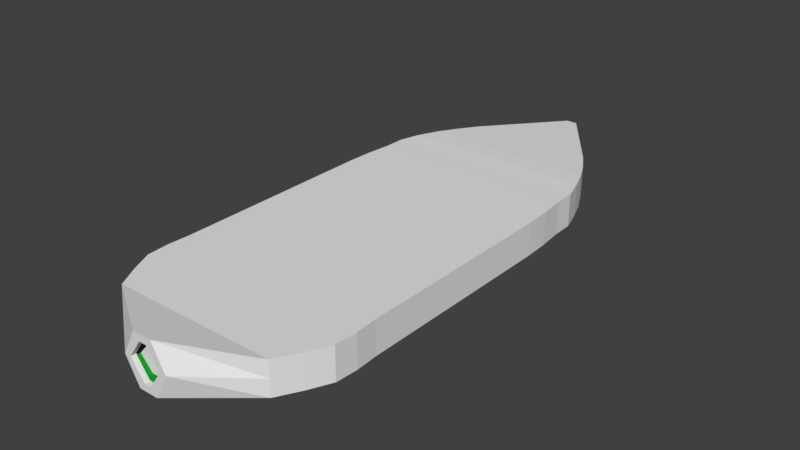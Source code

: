 # Source: skate2_colored_outlined_1.blend  (saved by Blender 2.79.0; exported with 4.5.12 LTS)
import bpy
from mathutils import Matrix  # noqa: F401  (used for matrix-valued properties, if any)

bpy.ops.wm.read_factory_settings(use_empty=True)
scene = bpy.context.scene
scene.name = 'Scene'

# ---- collections
col_collection_1 = bpy.data.collections.new('Collection 1'); scene.collection.children.link(col_collection_1)

# ---- materials (node trees are filled in below, after node groups)
mat_material = bpy.data.materials.new('Material')
mat_material.alpha_threshold = 0.0
mat_material.diffuse_color = (0.009795, 0.009217, 0.01002, 1.0)
mat_material.roughness = 0.5
mat_material.line_color = (0.0, 0.0, 0.0, 1.0)
mat_material_001 = bpy.data.materials.new('Material.001')
mat_material_001.alpha_threshold = 0.0
mat_material_001.roughness = 0.5
mat_material_002 = bpy.data.materials.new('Material.002')
mat_material_002.alpha_threshold = 0.0
mat_material_002.roughness = 0.5

# ---- material node trees
mat_material_001.use_nodes = True; mat_material_001.node_tree.nodes.clear()
_N = mat_material_001.node_tree.nodes; _L = mat_material_001.node_tree.links
n0 = _N.new('ShaderNodeOutputMaterial'); n0.name = 'Material Output'; n0.location = (300, 300)
n1 = _N.new('ShaderNodeBsdfDiffuse'); n1.name = 'Diffuse BSDF'; n1.location = (10, 300)
n1.inputs[0].default_value = (0.00834, 0.3108, 0.02799, 1.0)
_L.new(n1.outputs[0], n0.inputs[0])
n0.is_active_output = True
mat_material_002.use_nodes = True; mat_material_002.node_tree.nodes.clear()
_N = mat_material_002.node_tree.nodes; _L = mat_material_002.node_tree.links
n0 = _N.new('ShaderNodeOutputMaterial'); n0.name = 'Material Output'; n0.location = (300, 300)
n1 = _N.new('ShaderNodeBsdfDiffuse'); n1.name = 'Diffuse BSDF'; n1.location = (10, 300)
_L.new(n1.outputs[0], n0.inputs[0])
n0.is_active_output = True

# ---- world
world_world = bpy.data.worlds.new('World'); scene.world = world_world
world_world.color = (0.05088, 0.05088, 0.05088)
world_world.use_sun_shadow = False
world_world.sun_shadow_jitter_overblur = 0.0
world_world.cycles.sampling_method = 'MANUAL'

# ---- meshes
me_cube = bpy.data.meshes.new('Cube')
me_cube.from_pydata([(0.7699, 1.0, -1.0), (0.7985, -1.104, -1.0), (-0.7985, -1.104, -1.0), (-0.7699, 1.0, -1.0), (0.7699, 1.0, 1.0), (0.7985, -1.104, 1.0), (-0.7985, -1.104, 1.0), (-0.7699, 1.0, 1.0), (0.4833, 1.854, -0.8806), (-0.4833, 1.854, -0.8806), (0.4833, 1.854, 0.8891), (-0.4833, 1.854, 0.8891), (0.04097, 2.521, -0.502), (-0.04096, 2.521, -0.502), (0.04097, 2.519, 0.6735), (-0.04096, 2.519, 0.6735), (0.6249, -1.827, -1.0), (-0.6249, -1.827, -1.0), (0.6249, -1.827, 1.0), (-0.6249, -1.827, 1.0), (0.02789, -2.195, -1.107), (-0.02789, -2.195, -1.107), (0.02789, -2.195, 1.107), (-0.02789, -2.195, 1.107), (0.7699, 1.0, -1.192e-07), (0.7985, -1.104, -1.192e-07), (-0.7985, -1.104, -1.192e-07), (-0.7699, 1.0, -1.192e-07), (0.4833, 1.854, 0.1116), (-0.4833, 1.854, 0.1116), (0.04097, 2.52, 0.08572), (-0.04096, 2.52, 0.08572), (0.6249, -1.827, -2.623e-06), (-0.6249, -1.827, -2.623e-06), (0.126, -2.195, -1.145e-05), (-0.126, -2.195, -1.144e-05), (0.07251, -2.195, -1.535), (-0.07251, -2.195, -1.535), (0.1744, -2.195, -1.144e-05), (0.07251, -2.195, 1.535), (-0.1744, -2.195, -1.144e-05), (-0.07251, -2.195, 1.535), (0.126, -2.13, -1.145e-05), (-0.126, -2.13, -1.144e-05), (0.02789, -2.13, -1.107), (-0.02789, -2.13, -1.107), (0.02789, -2.13, 1.107), (-0.02789, -2.13, 1.107), (0.8081, -1.285, -1.0), (0.7979, -1.466, -1.0), (0.7187, -1.646, -1.0), (-0.7187, -1.646, -1.0), (-0.7979, -1.466, -1.0), (-0.8081, -1.285, -1.0), (-0.8081, -1.285, 1.0), (-0.7979, -1.466, 1.0), (-0.7187, -1.646, 1.0), (0.7187, -1.646, 1.0), (0.7979, -1.466, 1.0), (0.8081, -1.285, 1.0), (0.8081, -1.285, -7.451e-07), (0.7979, -1.466, -1.371e-06), (0.7187, -1.646, -1.997e-06), (-0.8081, -1.285, -7.451e-07), (-0.7979, -1.466, -1.371e-06), (-0.7187, -1.646, -1.997e-06), (0.7902, 0.7896, -1.0), (0.7985, 0.5792, -1.0), (0.7985, 0.3688, -1.0), (0.7985, 0.1584, -1.0), (0.7985, -0.05203, -1.0), (0.7985, -0.2624, -1.0), (0.7985, -0.4728, -1.0), (0.7985, -0.6832, -1.0), (0.7985, -0.8937, -1.0), (-0.7985, -0.8937, -1.0), (-0.7985, -0.6832, -1.0), (-0.7985, -0.4728, -1.0), (-0.7985, -0.2624, -1.0), (-0.7985, -0.05203, -1.0), (-0.7985, 0.1584, -1.0), (-0.7985, 0.3688, -1.0), (-0.7985, 0.5792, -1.0), (-0.7902, 0.7896, -1.0), (0.7902, 0.7896, 1.0), (0.7985, 0.5792, 1.0), (0.7985, 0.3688, 1.0), (0.7985, 0.1584, 1.0), (0.7985, -0.05203, 1.0), (0.7985, -0.2624, 1.0), (0.7985, -0.4728, 1.0), (0.7985, -0.6832, 1.0), (0.7985, -0.8937, 1.0), (-0.7985, -0.8937, 1.0), (-0.7985, -0.6832, 1.0), (-0.7985, -0.4728, 1.0), (-0.7985, -0.2624, 1.0), (-0.7985, -0.05203, 1.0), (-0.7985, 0.1584, 1.0), (-0.7985, 0.3688, 1.0), (-0.7985, 0.5792, 1.0), (-0.7902, 0.7896, 1.0), (-0.7985, -0.8937, -1.192e-07), (-0.7985, -0.6832, -1.192e-07), (-0.7985, -0.4728, -1.192e-07), (-0.7985, -0.2624, -1.192e-07), (-0.7985, -0.05203, -1.192e-07), (-0.7985, 0.1584, -1.192e-07), (-0.7985, 0.3688, -1.192e-07), (-0.7985, 0.5792, -1.192e-07), (-0.7902, 0.7896, -1.192e-07), (0.7902, 0.7896, -1.192e-07), (0.7985, 0.5792, -1.192e-07), (0.7985, 0.3688, -1.192e-07), (0.7985, 0.1584, -1.192e-07), (0.7985, -0.05203, -1.192e-07), (0.7985, -0.2624, -1.192e-07), (0.7985, -0.4728, -1.192e-07), (0.7985, -0.6832, -1.192e-07), (0.7985, -0.8937, -1.192e-07), (-0.7673, 1.171, -0.9999), (-0.7186, 1.342, -0.9819), (-0.6574, 1.512, -0.9976), (-0.5787, 1.683, -0.9638), (0.5787, 1.683, -0.9638), (0.6574, 1.512, -0.9976), (0.7186, 1.342, -0.9819), (0.7673, 1.171, -0.9999), (0.5787, 1.683, 0.9282), (0.6574, 1.512, 0.9811), (0.7186, 1.341, 1.012), (0.7673, 1.171, 0.9969), (-0.5787, 1.683, 0.9282), (-0.6574, 1.512, 0.9811), (-0.7186, 1.341, 1.012), (-0.7673, 1.171, 0.9969), (-0.7673, 1.171, -0.0015), (-0.7186, 1.342, 0.01495), (-0.6574, 1.512, -0.002294), (-0.5787, 1.683, 0.02991), (0.7673, 1.171, -0.0015), (0.7186, 1.342, 0.01495), (0.6574, 1.512, -0.002293), (0.5787, 1.683, 0.02991), (0.462, 1.0, -1.0), (-0.462, 1.0, -1.0), (0.4791, -1.104, -1.0), (-0.4791, -1.104, -1.0), (0.462, 1.0, 1.0), (0.154, 1.0, 1.0), (-0.154, 1.0, 1.0), (-0.462, 1.0, 1.0), (0.29, 1.854, -0.8806), (0.09667, 1.854, -0.8806), (-0.09667, 1.854, -0.8806), (-0.29, 1.854, -0.8806), (0.29, 1.854, 0.8891), (0.09667, 1.854, 0.8891), (-0.09667, 1.854, 0.8891), (-0.29, 1.854, 0.8891), (0.02458, 2.521, -0.502), (0.008193, 2.521, -0.502), (-0.008192, 2.521, -0.502), (-0.02458, 2.521, -0.502), (0.02458, 2.519, 0.6735), (0.008193, 2.519, 0.6735), (-0.008192, 2.519, 0.6735), (-0.02458, 2.519, 0.6735), (0.375, -1.827, -1.0), (0.125, -1.827, -1.0), (-0.125, -1.827, -1.0), (-0.375, -1.827, -1.0), (0.375, -1.827, 1.0), (0.125, -1.827, 1.0), (-0.125, -1.827, 1.0), (-0.375, -1.827, 1.0), (0.04351, -2.195, -1.535), (0.0145, -2.195, -1.535), (-0.0145, -2.195, -1.535), (-0.04351, -2.195, -1.535), (0.04351, -2.195, 1.535), (0.0145, -2.195, 1.535), (-0.0145, -2.195, 1.535), (-0.04351, -2.195, 1.535), (0.02458, 2.52, 0.08572), (0.008193, 2.52, 0.08572), (-0.008192, 2.52, 0.08572), (-0.02458, 2.52, 0.08572), (0.01673, -2.195, -1.107), (0.005577, -2.195, -1.107), (-0.005578, -2.195, -1.107), (-0.01673, -2.195, -1.107), (0.01673, -2.195, 1.107), (0.005577, -2.195, 1.107), (-0.005578, -2.195, 1.107), (-0.01673, -2.195, 1.107), (0.07563, -2.13, -1.144e-05), (0.02521, -2.13, -1.144e-05), (-0.02521, -2.13, -1.144e-05), (-0.07563, -2.13, -1.144e-05), (0.01673, -2.13, -1.107), (0.005577, -2.13, -1.107), (-0.005578, -2.13, -1.107), (-0.01673, -2.13, -1.107), (0.01673, -2.13, 1.107), (0.005577, -2.13, 1.107), (-0.005578, -2.13, 1.107), (-0.01673, -2.13, 1.107), (-0.4849, -1.285, 1.0), (-0.1616, -1.285, 1.0), (0.1616, -1.285, 1.0), (0.4849, -1.285, 1.0), (-0.4787, -1.466, 1.0), (-0.1596, -1.466, 1.0), (0.1596, -1.466, 1.0), (0.4787, -1.466, 1.0), (-0.4312, -1.646, 1.0), (-0.1437, -1.646, 1.0), (0.1437, -1.646, 1.0), (0.4312, -1.646, 1.0), (0.4849, -1.285, -1.0), (-0.4849, -1.285, -1.0), (0.4787, -1.466, -1.0), (0.1596, -1.466, -1.0), (-0.1596, -1.466, -1.0), (-0.4787, -1.466, -1.0), (0.4312, -1.646, -1.0), (0.1437, -1.646, -1.0), (-0.1437, -1.646, -1.0), (-0.4312, -1.646, -1.0), (0.4741, 0.7896, -1.0), (-0.4741, 0.7896, -1.0), (0.4604, 1.171, 0.9969), (0.1535, 1.171, 0.9969), (-0.1535, 1.171, 0.9969), (-0.4604, 1.171, 0.9969), (0.4312, 1.341, 1.012), (0.1437, 1.341, 1.012), (-0.1437, 1.341, 1.012), (-0.4312, 1.341, 1.012), (0.3944, 1.512, 0.9811), (0.1315, 1.512, 0.9811), (-0.1315, 1.512, 0.9811), (-0.3944, 1.512, 0.9811), (0.3472, 1.683, 0.9282), (0.1157, 1.683, 0.9282), (-0.1157, 1.683, 0.9282), (-0.3472, 1.683, 0.9282), (-0.4604, 1.171, -0.9999), (-0.1535, 1.171, -0.9999), (0.1535, 1.171, -0.9999), (0.4604, 1.171, -0.9999), (-0.4312, 1.342, -0.9819), (-0.1437, 1.342, -0.9819), (0.1437, 1.342, -0.9819), (0.4312, 1.342, -0.9819), (-0.3944, 1.512, -0.9976), (-0.1315, 1.512, -0.9976), (0.1315, 1.512, -0.9976), (0.3944, 1.512, -0.9976), (-0.3472, 1.683, -0.9638), (-0.1157, 1.683, -0.9638), (0.1157, 1.683, -0.9638), (0.3472, 1.683, -0.9638), (0.8466, 1.022, -1.375), (0.878, -1.124, -1.375), (-0.878, -1.124, -1.375), (-0.8466, 1.022, -1.375), (0.8466, 1.022, 1.37), (0.878, -1.124, 1.37), (-0.878, -1.124, 1.37), (-0.8466, 1.022, 1.37), (0.5314, 1.894, -1.211), (-0.5314, 1.894, -1.211), (0.5314, 1.893, 1.218), (-0.5314, 1.893, 1.218), (0.04504, 2.574, -0.6916), (-0.04504, 2.574, -0.6916), (0.04504, 2.572, 0.9219), (-0.04504, 2.572, 0.9219), (0.6871, -1.861, -1.375), (-0.6871, -1.861, -1.375), (0.6871, -1.861, 1.37), (-0.6871, -1.861, 1.37), (0.03066, -2.237, -1.521), (-0.03066, -2.237, -1.521), (0.03066, -2.237, 1.516), (-0.03066, -2.237, 1.516), (0.8466, 1.022, -0.002466), (0.878, -1.124, -0.002466), (-0.878, -1.124, -0.002466), (-0.8466, 1.022, -0.002466), (0.5314, 1.893, 0.1507), (-0.5314, 1.893, 0.1506), (0.04504, 2.573, 0.1152), (-0.04504, 2.573, 0.1152), (0.6871, -1.861, -0.00247), (-0.6871, -1.861, -0.00247), (0.1386, -2.237, -0.002482), (-0.1386, -2.237, -0.002482), (0.07972, -2.237, -2.109), (-0.07973, -2.237, -2.109), (0.1918, -2.237, -0.002482), (0.07972, -2.237, 2.104), (-0.1918, -2.237, -0.002482), (-0.07973, -2.237, 2.104), (0.1386, -2.17, -0.002482), (-0.1386, -2.17, -0.002482), (0.03066, -2.17, -1.521), (-0.03066, -2.17, -1.521), (0.03066, -2.17, 1.516), (-0.03066, -2.17, 1.516), (0.8886, -1.308, -1.375), (0.8773, -1.493, -1.375), (0.7902, -1.677, -1.375), (-0.7902, -1.677, -1.375), (-0.8773, -1.493, -1.375), (-0.8886, -1.308, -1.375), (-0.8886, -1.308, 1.37), (-0.8773, -1.493, 1.37), (-0.7902, -1.677, 1.37), (0.7902, -1.677, 1.37), (0.8773, -1.493, 1.37), (0.8886, -1.308, 1.37), (0.8886, -1.308, -0.002467), (0.8773, -1.493, -0.002468), (0.7902, -1.677, -0.002469), (-0.8886, -1.308, -0.002467), (-0.8773, -1.493, -0.002468), (-0.7902, -1.677, -0.002469), (0.8689, 0.8078, -1.375), (0.878, 0.5932, -1.375), (0.878, 0.3786, -1.375), (0.878, 0.1639, -1.375), (0.878, -0.0507, -1.375), (0.878, -0.2653, -1.375), (0.878, -0.48, -1.375), (0.878, -0.6946, -1.375), (0.878, -0.9092, -1.375), (-0.878, -0.9092, -1.375), (-0.878, -0.6946, -1.375), (-0.878, -0.48, -1.375), (-0.878, -0.2653, -1.375), (-0.878, -0.0507, -1.375), (-0.878, 0.1639, -1.375), (-0.878, 0.3786, -1.375), (-0.878, 0.5932, -1.375), (-0.8689, 0.8078, -1.375), (0.8689, 0.8078, 1.37), (0.878, 0.5932, 1.37), (0.878, 0.3786, 1.37), (0.878, 0.1639, 1.37), (0.878, -0.0507, 1.37), (0.878, -0.2653, 1.37), (0.878, -0.48, 1.37), (0.878, -0.6946, 1.37), (0.878, -0.9092, 1.37), (-0.878, -0.9092, 1.37), (-0.878, -0.6946, 1.37), (-0.878, -0.48, 1.37), (-0.878, -0.2653, 1.37), (-0.878, -0.0507, 1.37), (-0.878, 0.1639, 1.37), (-0.878, 0.3786, 1.37), (-0.878, 0.5932, 1.37), (-0.8689, 0.8078, 1.37), (-0.878, -0.9092, -0.002466), (-0.878, -0.6946, -0.002466), (-0.878, -0.48, -0.002466), (-0.878, -0.2653, -0.002466), (-0.878, -0.0507, -0.002466), (-0.878, 0.1639, -0.002466), (-0.878, 0.3786, -0.002466), (-0.878, 0.5932, -0.002466), (-0.8689, 0.8078, -0.002466), (0.8689, 0.8078, -0.002466), (0.878, 0.5932, -0.002466), (0.878, 0.3786, -0.002466), (0.878, 0.1639, -0.002466), (0.878, -0.0507, -0.002466), (0.878, -0.2653, -0.002466), (0.878, -0.48, -0.002466), (0.878, -0.6946, -0.002466), (0.878, -0.9092, -0.002466), (-0.8436, 1.197, -1.375), (-0.7901, 1.371, -1.35), (-0.7228, 1.545, -1.372), (-0.6363, 1.719, -1.325), (0.6363, 1.719, -1.325), (0.7228, 1.545, -1.372), (0.7901, 1.371, -1.35), (0.8436, 1.197, -1.375), (0.6363, 1.719, 1.272), (0.7228, 1.545, 1.344), (0.7901, 1.371, 1.386), (0.8436, 1.197, 1.366), (-0.6363, 1.719, 1.272), (-0.7228, 1.545, 1.344), (-0.7901, 1.371, 1.386), (-0.8436, 1.197, 1.366), (-0.8436, 1.197, -0.004524), (-0.7901, 1.371, 0.01806), (-0.7228, 1.545, -0.005614), (-0.6363, 1.719, 0.03858), (0.8436, 1.197, -0.004524), (0.7901, 1.371, 0.01806), (0.7228, 1.545, -0.005614), (0.6363, 1.719, 0.03858), (0.5079, 1.022, -1.375), (-0.5079, 1.022, -1.375), (0.5268, -1.124, -1.375), (-0.5268, -1.124, -1.375), (0.5079, 1.022, 1.37), (0.1693, 1.022, 1.37), (-0.1693, 1.022, 1.37), (-0.5079, 1.022, 1.37), (0.3189, 1.894, -1.211), (0.1063, 1.894, -1.211), (-0.1063, 1.894, -1.211), (-0.3189, 1.894, -1.211), (0.3189, 1.893, 1.218), (0.1063, 1.893, 1.218), (-0.1063, 1.893, 1.218), (-0.3189, 1.893, 1.218), (0.02703, 2.574, -0.6916), (0.009009, 2.574, -0.6916), (-0.009008, 2.574, -0.6916), (-0.02702, 2.574, -0.6916), (0.02703, 2.572, 0.9219), (0.009009, 2.572, 0.9219), (-0.009008, 2.572, 0.9219), (-0.02702, 2.572, 0.9219), (0.4123, -1.861, -1.375), (0.1374, -1.861, -1.375), (-0.1374, -1.861, -1.375), (-0.4123, -1.861, -1.375), (0.4123, -1.861, 1.37), (0.1374, -1.861, 1.37), (-0.1374, -1.861, 1.37), (-0.4123, -1.861, 1.37), (0.04783, -2.237, -2.109), (0.01594, -2.237, -2.109), (-0.01595, -2.237, -2.109), (-0.04784, -2.237, -2.109), (0.04783, -2.237, 2.104), (0.01594, -2.237, 2.104), (-0.01595, -2.237, 2.104), (-0.04784, -2.237, 2.104), (0.02703, 2.573, 0.1152), (0.009009, 2.573, 0.1152), (-0.009008, 2.573, 0.1152), (-0.02702, 2.573, 0.1152), (0.0184, -2.237, -1.521), (0.006132, -2.237, -1.521), (-0.006133, -2.237, -1.521), (-0.0184, -2.237, -1.521), (0.0184, -2.237, 1.516), (0.006132, -2.237, 1.516), (-0.006133, -2.237, 1.516), (-0.0184, -2.237, 1.516), (0.08315, -2.17, -0.002482), (0.02772, -2.17, -0.002482), (-0.02772, -2.17, -0.002482), (-0.08315, -2.17, -0.002482), (0.0184, -2.17, -1.521), (0.006132, -2.17, -1.521), (-0.006133, -2.17, -1.521), (-0.0184, -2.17, -1.521), (0.0184, -2.17, 1.516), (0.006132, -2.17, 1.516), (-0.006133, -2.17, 1.516), (-0.0184, -2.17, 1.516), (-0.5331, -1.308, 1.37), (-0.1777, -1.308, 1.37), (0.1777, -1.308, 1.37), (0.5331, -1.308, 1.37), (-0.5264, -1.493, 1.37), (-0.1755, -1.493, 1.37), (0.1755, -1.493, 1.37), (0.5264, -1.493, 1.37), (-0.4741, -1.677, 1.37), (-0.158, -1.677, 1.37), (0.158, -1.677, 1.37), (0.4741, -1.677, 1.37), (0.5331, -1.308, -1.375), (-0.5331, -1.308, -1.375), (0.5264, -1.493, -1.375), (0.1755, -1.493, -1.375), (-0.1755, -1.493, -1.375), (-0.5264, -1.493, -1.375), (0.4741, -1.677, -1.375), (0.158, -1.677, -1.375), (-0.158, -1.677, -1.375), (-0.4741, -1.677, -1.375), (0.5213, 0.8078, -1.375), (-0.5213, 0.8078, -1.375), (0.5062, 1.197, 1.366), (0.1687, 1.197, 1.366), (-0.1687, 1.197, 1.366), (-0.5062, 1.197, 1.366), (0.4741, 1.371, 1.386), (0.158, 1.371, 1.386), (-0.158, 1.371, 1.386), (-0.4741, 1.371, 1.386), (0.4337, 1.545, 1.344), (0.1446, 1.545, 1.344), (-0.1446, 1.545, 1.344), (-0.4337, 1.545, 1.344), (0.3818, 1.719, 1.272), (0.1273, 1.719, 1.272), (-0.1273, 1.719, 1.272), (-0.3818, 1.719, 1.272), (-0.5062, 1.197, -1.375), (-0.1687, 1.197, -1.375), (0.1687, 1.197, -1.375), (0.5062, 1.197, -1.375), (-0.4741, 1.371, -1.35), (-0.158, 1.371, -1.35), (0.158, 1.371, -1.35), (0.4741, 1.371, -1.35), (-0.4337, 1.545, -1.372), (-0.1446, 1.545, -1.372), (0.1446, 1.545, -1.372), (0.4337, 1.545, -1.372), (-0.3818, 1.719, -1.325), (-0.1273, 1.719, -1.325), (0.1273, 1.719, -1.325), (0.3818, 1.719, -1.325)], [], [(119, 92, 5, 25), (226, 50, 16, 168), (110, 101, 7, 27), (260, 123, 9, 155), (29, 11, 15, 31), (143, 124, 8, 28), (244, 128, 10, 156), (139, 132, 11, 29), (187, 163, 13, 31), (155, 9, 13, 163), (156, 10, 14, 164), (28, 8, 12, 30), (33, 17, 37, 40), (216, 56, 19, 175), (65, 51, 17, 33), (62, 57, 18, 32), (34, 22, 46, 42), (168, 16, 36, 176), (175, 19, 41, 183), (32, 18, 39, 38), (16, 32, 38, 36), (195, 23, 47, 207), (50, 62, 32, 16), (56, 65, 33, 19), (19, 33, 40, 41), (10, 28, 30, 14), (167, 187, 31, 15), (123, 139, 29, 9), (128, 143, 28, 10), (9, 29, 31, 13), (83, 110, 27, 3), (74, 119, 25, 1), (191, 21, 37, 179), (22, 34, 38, 39), (35, 23, 41, 40), (192, 22, 39, 180), (34, 20, 36, 38), (21, 35, 40, 37), (199, 207, 47, 43), (203, 199, 43, 45), (20, 34, 42, 44), (23, 35, 43, 47), (188, 20, 44, 200), (35, 21, 45, 43), (6, 26, 63, 54), (54, 63, 64, 55), (55, 64, 65, 56), (1, 25, 60, 48), (48, 60, 61, 49), (49, 61, 62, 50), (25, 5, 59, 60), (60, 59, 58, 61), (61, 58, 57, 62), (26, 2, 53, 63), (63, 53, 52, 64), (64, 52, 51, 65), (208, 54, 55, 212), (212, 55, 56, 216), (146, 1, 48, 220), (220, 48, 49, 222), (222, 49, 50, 226), (0, 24, 111, 66), (66, 111, 112, 67), (67, 112, 113, 68), (68, 113, 114, 69), (69, 114, 115, 70), (70, 115, 116, 71), (71, 116, 117, 72), (72, 117, 118, 73), (73, 118, 119, 74), (2, 26, 102, 75), (75, 102, 103, 76), (76, 103, 104, 77), (77, 104, 105, 78), (78, 105, 106, 79), (79, 106, 107, 80), (80, 107, 108, 81), (81, 108, 109, 82), (82, 109, 110, 83), (26, 6, 93, 102), (102, 93, 94, 103), (103, 94, 95, 104), (104, 95, 96, 105), (105, 96, 97, 106), (106, 97, 98, 107), (107, 98, 99, 108), (108, 99, 100, 109), (109, 100, 101, 110), (24, 4, 84, 111), (111, 84, 85, 112), (112, 85, 86, 113), (113, 86, 87, 114), (114, 87, 88, 115), (115, 88, 89, 116), (116, 89, 90, 117), (117, 90, 91, 118), (118, 91, 92, 119), (145, 231, 83, 3), (147, 2, 75, 76, 77, 78, 79, 80, 81, 82, 83, 231), (4, 24, 140, 131), (131, 140, 141, 130), (130, 141, 142, 129), (129, 142, 143, 128), (3, 27, 136, 120), (120, 136, 137, 121), (121, 137, 138, 122), (122, 138, 139, 123), (27, 7, 135, 136), (136, 135, 134, 137), (137, 134, 133, 138), (138, 133, 132, 139), (148, 4, 131, 232), (232, 131, 130, 236), (236, 130, 129, 240), (240, 129, 128, 244), (24, 0, 127, 140), (140, 127, 126, 141), (141, 126, 125, 142), (142, 125, 124, 143), (145, 3, 120, 248), (248, 120, 121, 252), (252, 121, 122, 256), (256, 122, 123, 260), (125, 259, 263, 124), (259, 258, 262, 263), (258, 257, 261, 262), (257, 256, 260, 261), (126, 255, 259, 125), (255, 254, 258, 259), (254, 253, 257, 258), (253, 252, 256, 257), (127, 251, 255, 126), (251, 250, 254, 255), (250, 249, 253, 254), (249, 248, 252, 253), (0, 144, 251, 127), (133, 243, 247, 132), (243, 242, 246, 247), (242, 241, 245, 246), (241, 240, 244, 245), (134, 239, 243, 133), (239, 238, 242, 243), (238, 237, 241, 242), (237, 236, 240, 241), (135, 235, 239, 134), (235, 234, 238, 239), (234, 233, 237, 238), (233, 232, 236, 237), (7, 151, 235, 135), (151, 150, 234, 235), (4, 148, 211, 59, 5, 92, 91, 90, 89, 88, 87, 86, 85, 84), (149, 148, 232, 233), (66, 67, 68, 69, 70, 71, 72, 73, 74, 1, 146, 230), (250, 223, 224, 249), (144, 230, 146, 220, 222, 223, 250, 251), (0, 66, 230, 144), (148, 149, 210, 214, 215, 211), (101, 100, 99, 98, 97, 96, 95, 94, 93, 6, 54, 208, 151, 7), (150, 151, 208, 212, 213, 209), (52, 225, 229, 51), (225, 224, 228, 229), (224, 223, 227, 228), (223, 222, 226, 227), (53, 221, 225, 52), (2, 147, 221, 53), (249, 224, 225, 221, 147, 231, 145, 248), (58, 215, 219, 57), (215, 214, 218, 219), (214, 213, 217, 218), (213, 212, 216, 217), (59, 211, 215, 58), (210, 209, 213, 214), (150, 209, 210, 149, 233, 234), (21, 191, 203, 45), (191, 190, 202, 203), (190, 189, 201, 202), (189, 188, 200, 201), (44, 42, 196, 200), (200, 196, 197, 201), (201, 197, 198, 202), (202, 198, 199, 203), (42, 46, 204, 196), (196, 204, 205, 197), (197, 205, 206, 198), (198, 206, 207, 199), (23, 195, 183, 41), (195, 194, 182, 183), (194, 193, 181, 182), (193, 192, 180, 181), (20, 188, 176, 36), (188, 189, 177, 176), (189, 190, 178, 177), (190, 191, 179, 178), (14, 30, 184, 164), (164, 184, 185, 165), (165, 185, 186, 166), (166, 186, 187, 167), (22, 192, 204, 46), (192, 193, 205, 204), (193, 194, 206, 205), (194, 195, 207, 206), (18, 172, 180, 39), (172, 173, 181, 180), (173, 174, 182, 181), (174, 175, 183, 182), (17, 171, 179, 37), (171, 170, 178, 179), (170, 169, 177, 178), (169, 168, 176, 177), (57, 219, 172, 18), (219, 218, 173, 172), (218, 217, 174, 173), (217, 216, 175, 174), (11, 159, 167, 15), (159, 158, 166, 167), (158, 157, 165, 166), (157, 156, 164, 165), (8, 152, 160, 12), (152, 153, 161, 160), (153, 154, 162, 161), (154, 155, 163, 162), (30, 12, 160, 184), (184, 160, 161, 185), (185, 161, 162, 186), (186, 162, 163, 187), (132, 247, 159, 11), (247, 246, 158, 159), (246, 245, 157, 158), (245, 244, 156, 157), (124, 263, 152, 8), (263, 262, 153, 152), (262, 261, 154, 153), (261, 260, 155, 154), (51, 229, 171, 17), (229, 228, 170, 171), (228, 227, 169, 170), (227, 226, 168, 169), (383, 289, 269, 356), (490, 432, 280, 314), (374, 291, 271, 365), (524, 419, 273, 387), (293, 295, 279, 275), (407, 292, 272, 388), (508, 420, 274, 392), (403, 293, 275, 396), (451, 295, 277, 427), (419, 427, 277, 273), (420, 428, 278, 274), (292, 294, 276, 272), (297, 304, 301, 281), (480, 439, 283, 320), (329, 297, 281, 315), (326, 296, 282, 321), (298, 306, 310, 286), (432, 440, 300, 280), (439, 447, 305, 283), (296, 302, 303, 282), (280, 300, 302, 296), (459, 471, 311, 287), (314, 280, 296, 326), (320, 283, 297, 329), (283, 305, 304, 297), (274, 278, 294, 292), (431, 279, 295, 451), (387, 273, 293, 403), (392, 274, 292, 407), (273, 277, 295, 293), (347, 267, 291, 374), (338, 265, 289, 383), (455, 443, 301, 285), (286, 303, 302, 298), (299, 304, 305, 287), (456, 444, 303, 286), (298, 302, 300, 284), (285, 301, 304, 299), (463, 307, 311, 471), (467, 309, 307, 463), (284, 308, 306, 298), (287, 311, 307, 299), (452, 464, 308, 284), (299, 307, 309, 285), (270, 318, 327, 290), (318, 319, 328, 327), (319, 320, 329, 328), (265, 312, 324, 289), (312, 313, 325, 324), (313, 314, 326, 325), (289, 324, 323, 269), (324, 325, 322, 323), (325, 326, 321, 322), (290, 327, 317, 266), (327, 328, 316, 317), (328, 329, 315, 316), (472, 476, 319, 318), (476, 480, 320, 319), (410, 484, 312, 265), (484, 486, 313, 312), (486, 490, 314, 313), (264, 330, 375, 288), (330, 331, 376, 375), (331, 332, 377, 376), (332, 333, 378, 377), (333, 334, 379, 378), (334, 335, 380, 379), (335, 336, 381, 380), (336, 337, 382, 381), (337, 338, 383, 382), (266, 339, 366, 290), (339, 340, 367, 366), (340, 341, 368, 367), (341, 342, 369, 368), (342, 343, 370, 369), (343, 344, 371, 370), (344, 345, 372, 371), (345, 346, 373, 372), (346, 347, 374, 373), (290, 366, 357, 270), (366, 367, 358, 357), (367, 368, 359, 358), (368, 369, 360, 359), (369, 370, 361, 360), (370, 371, 362, 361), (371, 372, 363, 362), (372, 373, 364, 363), (373, 374, 365, 364), (288, 375, 348, 268), (375, 376, 349, 348), (376, 377, 350, 349), (377, 378, 351, 350), (378, 379, 352, 351), (379, 380, 353, 352), (380, 381, 354, 353), (381, 382, 355, 354), (382, 383, 356, 355), (409, 267, 347, 495), (411, 495, 347, 346, 345, 344, 343, 342, 341, 340, 339, 266), (268, 395, 404, 288), (395, 394, 405, 404), (394, 393, 406, 405), (393, 392, 407, 406), (267, 384, 400, 291), (384, 385, 401, 400), (385, 386, 402, 401), (386, 387, 403, 402), (291, 400, 399, 271), (400, 401, 398, 399), (401, 402, 397, 398), (402, 403, 396, 397), (412, 496, 395, 268), (496, 500, 394, 395), (500, 504, 393, 394), (504, 508, 392, 393), (288, 404, 391, 264), (404, 405, 390, 391), (405, 406, 389, 390), (406, 407, 388, 389), (409, 512, 384, 267), (512, 516, 385, 384), (516, 520, 386, 385), (520, 524, 387, 386), (389, 388, 527, 523), (523, 527, 526, 522), (522, 526, 525, 521), (521, 525, 524, 520), (390, 389, 523, 519), (519, 523, 522, 518), (518, 522, 521, 517), (517, 521, 520, 516), (391, 390, 519, 515), (515, 519, 518, 514), (514, 518, 517, 513), (513, 517, 516, 512), (264, 391, 515, 408), (397, 396, 511, 507), (507, 511, 510, 506), (506, 510, 509, 505), (505, 509, 508, 504), (398, 397, 507, 503), (503, 507, 506, 502), (502, 506, 505, 501), (501, 505, 504, 500), (399, 398, 503, 499), (499, 503, 502, 498), (498, 502, 501, 497), (497, 501, 500, 496), (271, 399, 499, 415), (415, 499, 498, 414), (268, 348, 349, 350, 351, 352, 353, 354, 355, 356, 269, 323, 475, 412), (413, 497, 496, 412), (330, 494, 410, 265, 338, 337, 336, 335, 334, 333, 332, 331), (514, 513, 488, 487), (408, 515, 514, 487, 486, 484, 410, 494), (264, 408, 494, 330), (412, 475, 479, 478, 474, 413), (365, 271, 415, 472, 318, 270, 357, 358, 359, 360, 361, 362, 363, 364), (414, 473, 477, 476, 472, 415), (316, 315, 493, 489), (489, 493, 492, 488), (488, 492, 491, 487), (487, 491, 490, 486), (317, 316, 489, 485), (266, 317, 485, 411), (513, 512, 409, 495, 411, 485, 489, 488), (322, 321, 483, 479), (479, 483, 482, 478), (478, 482, 481, 477), (477, 481, 480, 476), (323, 322, 479, 475), (474, 478, 477, 473), (414, 498, 497, 413, 474, 473), (285, 309, 467, 455), (455, 467, 466, 454), (454, 466, 465, 453), (453, 465, 464, 452), (308, 464, 460, 306), (464, 465, 461, 460), (465, 466, 462, 461), (466, 467, 463, 462), (306, 460, 468, 310), (460, 461, 469, 468), (461, 462, 470, 469), (462, 463, 471, 470), (287, 305, 447, 459), (459, 447, 446, 458), (458, 446, 445, 457), (457, 445, 444, 456), (284, 300, 440, 452), (452, 440, 441, 453), (453, 441, 442, 454), (454, 442, 443, 455), (278, 428, 448, 294), (428, 429, 449, 448), (429, 430, 450, 449), (430, 431, 451, 450), (286, 310, 468, 456), (456, 468, 469, 457), (457, 469, 470, 458), (458, 470, 471, 459), (282, 303, 444, 436), (436, 444, 445, 437), (437, 445, 446, 438), (438, 446, 447, 439), (281, 301, 443, 435), (435, 443, 442, 434), (434, 442, 441, 433), (433, 441, 440, 432), (321, 282, 436, 483), (483, 436, 437, 482), (482, 437, 438, 481), (481, 438, 439, 480), (275, 279, 431, 423), (423, 431, 430, 422), (422, 430, 429, 421), (421, 429, 428, 420), (272, 276, 424, 416), (416, 424, 425, 417), (417, 425, 426, 418), (418, 426, 427, 419), (294, 448, 424, 276), (448, 449, 425, 424), (449, 450, 426, 425), (450, 451, 427, 426), (396, 275, 423, 511), (511, 423, 422, 510), (510, 422, 421, 509), (509, 421, 420, 508), (388, 272, 416, 527), (527, 416, 417, 526), (526, 417, 418, 525), (525, 418, 419, 524), (315, 281, 435, 493), (493, 435, 434, 492), (492, 434, 433, 491), (491, 433, 432, 490)])
me_cube.polygons.foreach_set('material_index', [0, 1, 0, 1, 0, 1, 0, 0, 1, 1, 0, 1, 1, 0, 1, 0, 0, 1, 0, 0, 1, 0, 1, 0, 0, 0, 0, 1, 0, 1, 1, 1, 1, 0, 0, 0, 1, 1, 0, 1, 1, 0, 1, 1, 0, 0, 0, 1, 1, 1, 0, 0, 0, 1, 1, 1, 0, 0, 1, 1, 1, 1, 1, 1, 1, 1, 1, 1, 1, 1, 1, 1, 1, 1, 1, 1, 1, 1, 1, 0, 0, 0, 0, 0, 0, 0, 0, 0, 0, 0, 0, 0, 0, 0, 0, 0, 0, 1, 1, 0, 0, 0, 0, 1, 1, 1, 1, 0, 0, 0, 0, 0, 0, 0, 0, 1, 1, 1, 1, 1, 1, 1, 1, 1, 0, 0, 0, 1, 0, 0, 0, 1, 0, 0, 0, 1, 0, 1, 0, 1, 0, 1, 0, 1, 0, 1, 0, 1, 0, 1, 0, 1, 1, 0, 0, 1, 1, 0, 1, 1, 0, 0, 0, 1, 1, 0, 0, 1, 0, 1, 0, 0, 0, 1, 1, 1, 1, 1, 1, 1, 1, 0, 0, 0, 0, 0, 1, 0, 1, 1, 1, 1, 1, 0, 0, 0, 0, 0, 1, 0, 1, 0, 1, 0, 1, 1, 0, 0, 0, 0, 1, 0, 1, 0, 1, 0, 1, 1, 0, 0, 0, 1, 1, 1, 1, 0, 1, 0, 1, 1, 0, 0, 0, 1, 0, 0, 0, 2, 2, 2, 2, 2, 2, 2, 2, 2, 2, 2, 2, 2, 2, 2, 2, 2, 2, 2, 2, 2, 2, 2, 2, 2, 2, 2, 2, 2, 2, 2, 2, 2, 2, 2, 2, 2, 2, 2, 2, 2, 2, 2, 2, 2, 2, 2, 2, 2, 2, 2, 2, 2, 2, 2, 2, 2, 2, 2, 2, 2, 2, 2, 2, 2, 2, 2, 2, 2, 2, 2, 2, 2, 2, 2, 2, 2, 2, 2, 2, 2, 2, 2, 2, 2, 2, 2, 2, 2, 2, 2, 2, 2, 2, 2, 2, 2, 2, 2, 2, 2, 2, 2, 2, 2, 2, 2, 2, 2, 2, 2, 2, 2, 2, 2, 2, 2, 2, 2, 2, 2, 2, 2, 2, 2, 2, 2, 2, 2, 2, 2, 2, 2, 2, 2, 2, 2, 2, 2, 2, 2, 2, 2, 2, 2, 2, 2, 2, 2, 2, 2, 2, 2, 2, 2, 2, 2, 2, 2, 2, 2, 2, 2, 2, 2, 2, 2, 2, 2, 2, 2, 2, 2, 2, 2, 2, 2, 2, 2, 2, 2, 2, 2, 2, 2, 2, 2, 2, 2, 2, 2, 2, 2, 2, 2, 2, 2, 2, 2, 2, 2, 2, 2, 2, 2, 2, 2, 2, 2, 2, 2, 2, 2, 2, 2, 2, 2, 2, 2, 2, 2, 2, 2, 2, 2, 2, 2, 2, 2, 2, 2, 2, 2, 2, 2, 2, 2])
me_cube.materials.append(mat_material)
me_cube.materials.append(mat_material_001)
me_cube.materials.append(mat_material_002)
me_cube.use_remesh_preserve_volume = False
me_cube.use_remesh_preserve_attributes = False
me_cube.use_mirror_vertex_groups = False
me_cube.update()

# ---- objects
ob_cube = bpy.data.objects.new('Cube', me_cube)

# ---- transforms, parenting, visibility, modifiers, constraints
ob_cube.location = (0.0, 0.0, 0.0)
ob_cube.scale = (1.0, 1.0, 0.1)
ob_cube.lock_rotations_4d = False
ob_cube.empty_display_type = 'ARROWS'
ob_cube.lineart.crease_threshold = 0.0

# ---- collection membership
col_collection_1.objects.link(ob_cube)

# ---- scene / render settings (as saved in the file)
scene.frame_start = 1; scene.frame_end = 250; scene.frame_set(1)
scene.render.engine = 'CYCLES'
scene.render.resolution_percentage = 50
scene.render.dither_intensity = 0.0
scene.cycles.use_denoising = False
scene.cycles.samples = 128
scene.cycles.sampling_pattern = 'TABULATED_SOBOL'
scene.cycles.use_adaptive_sampling = False
scene.cycles.use_light_tree = False
scene.cycles.blur_glossy = 0.0
scene.cycles.sample_clamp_indirect = 0.0
scene.view_settings.view_transform = 'Standard'
bpy.context.view_layer.update()

# ---- added for rendering (the .blend has no active camera and no usable light): camera, sun
cam_auto = bpy.data.cameras.new('AutoCamera')
cam_auto.lens = 50.0
cam_auto.sensor_width = 36.0
cam_auto.clip_end = 1000.0
ob_auto_camera = bpy.data.objects.new('AutoCamera', cam_auto)
scene.collection.objects.link(ob_auto_camera)
ob_auto_camera.location = (4.76109, -5.54496, 3.80863)
ob_auto_camera.rotation_euler = (1.09748, -7.21219e-08, 0.694738)
scene.camera = ob_auto_camera
light_auto_sun = bpy.data.lights.new('AutoSun', 'SUN')
light_auto_sun.energy = 3.0
light_auto_sun.angle = 0.0523599
ob_auto_sun = bpy.data.objects.new('AutoSun', light_auto_sun)
scene.collection.objects.link(ob_auto_sun)
ob_auto_sun.rotation_euler = (0.872665, 0.174533, 0.523599)
bpy.context.view_layer.update()
